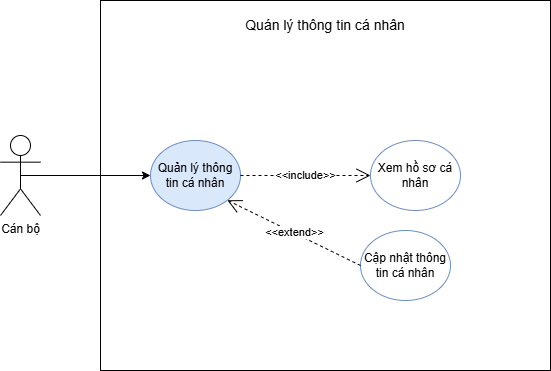

The diagram above was exported from draw.io. Its source (the exported page's mxGraphModel, read from the mxfile embedded in the PNG):
<mxGraphModel dx="1042" dy="586" grid="1" gridSize="10" guides="1" tooltips="1" connect="1" arrows="1" fold="1" page="1" pageScale="1" pageWidth="850" pageHeight="1100" math="0" shadow="0">
  <root>
    <mxCell id="0" />
    <mxCell id="1" parent="0" />
    <mxCell id="jVanQAyrEAkHgNKME6oo-42" style="edgeStyle=orthogonalEdgeStyle;rounded=0;orthogonalLoop=1;jettySize=auto;html=1;exitX=0.5;exitY=0.5;exitDx=0;exitDy=0;exitPerimeter=0;entryX=0;entryY=0.5;entryDx=0;entryDy=0;" edge="1" parent="1" source="jVanQAyrEAkHgNKME6oo-31" target="jVanQAyrEAkHgNKME6oo-38">
      <mxGeometry relative="1" as="geometry" />
    </mxCell>
    <mxCell id="jVanQAyrEAkHgNKME6oo-31" value="Cán bộ" style="shape=umlActor;verticalLabelPosition=bottom;verticalAlign=top;html=1;outlineConnect=0;" vertex="1" parent="1">
      <mxGeometry x="100" y="265" width="40" height="80" as="geometry" />
    </mxCell>
    <mxCell id="jVanQAyrEAkHgNKME6oo-37" value="" style="rounded=0;whiteSpace=wrap;html=1;fillColor=none;" vertex="1" parent="1">
      <mxGeometry x="200" y="130" width="450" height="370" as="geometry" />
    </mxCell>
    <mxCell id="jVanQAyrEAkHgNKME6oo-38" value="Quản lý thông tin cá nhân" style="ellipse;whiteSpace=wrap;html=1;align=center;fillColor=#dae8fc;strokeColor=#6c8ebf;" vertex="1" parent="1">
      <mxGeometry x="250" y="270" width="90" height="70" as="geometry" />
    </mxCell>
    <mxCell id="jVanQAyrEAkHgNKME6oo-43" value="Xem hồ sơ cá nhân" style="ellipse;whiteSpace=wrap;html=1;align=center;fillColor=none;strokeColor=#6c8ebf;" vertex="1" parent="1">
      <mxGeometry x="470" y="270" width="90" height="70" as="geometry" />
    </mxCell>
    <mxCell id="jVanQAyrEAkHgNKME6oo-44" value="Cập nhật thông tin cá nhân" style="ellipse;whiteSpace=wrap;html=1;align=center;fillColor=none;strokeColor=#6c8ebf;" vertex="1" parent="1">
      <mxGeometry x="460" y="360" width="90" height="70" as="geometry" />
    </mxCell>
    <mxCell id="jVanQAyrEAkHgNKME6oo-48" value="&amp;lt;&amp;lt;extend&amp;gt;&amp;gt;" style="endArrow=open;endSize=12;dashed=1;html=1;rounded=0;entryX=1;entryY=1;entryDx=0;entryDy=0;exitX=0;exitY=0.5;exitDx=0;exitDy=0;" edge="1" parent="1" source="jVanQAyrEAkHgNKME6oo-44" target="jVanQAyrEAkHgNKME6oo-38">
      <mxGeometry width="160" relative="1" as="geometry">
        <mxPoint x="523" y="405" as="sourcePoint" />
        <mxPoint x="360" y="320" as="targetPoint" />
      </mxGeometry>
    </mxCell>
    <mxCell id="jVanQAyrEAkHgNKME6oo-49" value="&amp;lt;&amp;lt;include&amp;gt;&amp;gt;" style="endArrow=open;endSize=12;dashed=1;html=1;rounded=0;entryX=0;entryY=0.5;entryDx=0;entryDy=0;exitX=1;exitY=0.5;exitDx=0;exitDy=0;" edge="1" parent="1" source="jVanQAyrEAkHgNKME6oo-38" target="jVanQAyrEAkHgNKME6oo-43">
      <mxGeometry width="160" relative="1" as="geometry">
        <mxPoint x="563" y="395" as="sourcePoint" />
        <mxPoint x="400" y="310" as="targetPoint" />
      </mxGeometry>
    </mxCell>
    <mxCell id="jVanQAyrEAkHgNKME6oo-50" value="&lt;font style=&quot;font-size: 14px;&quot;&gt;Quán lý thông tin cá nhân&lt;/font&gt;" style="text;html=1;whiteSpace=wrap;strokeColor=none;fillColor=none;align=center;verticalAlign=middle;rounded=0;" vertex="1" parent="1">
      <mxGeometry x="335" y="140" width="180" height="30" as="geometry" />
    </mxCell>
  </root>
</mxGraphModel>